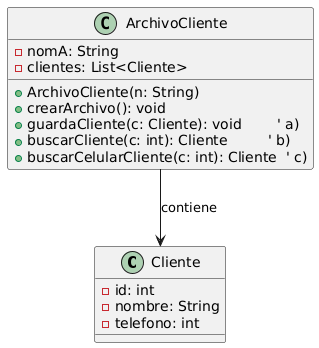

The diagram above was rendered by PlantUML. Its source (embedded in the PNG):
@startuml
class Cliente {
    - id: int
    - nombre: String
    - telefono: int
}

class ArchivoCliente {
    - nomA: String
    - clientes: List<Cliente>
    + ArchivoCliente(n: String)
    + crearArchivo(): void
    + guardaCliente(c: Cliente): void        ' a)
    + buscarCliente(c: int): Cliente         ' b)
    + buscarCelularCliente(c: int): Cliente  ' c)
}

ArchivoCliente --> Cliente : contiene
@enduml